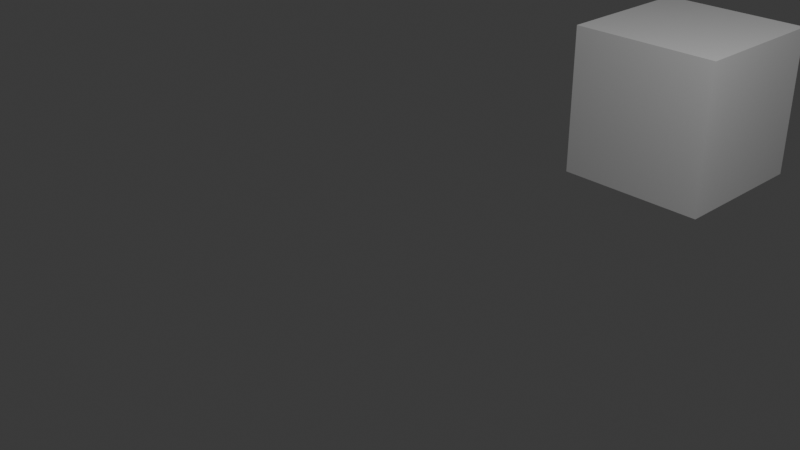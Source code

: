 # Source: Untitled.blend  (saved by Blender 5.1.29; exported with 4.5.12 LTS)
import bpy
from mathutils import Matrix  # noqa: F401  (used for matrix-valued properties, if any)

bpy.ops.wm.read_factory_settings(use_empty=True)
scene = bpy.context.scene
scene.name = 'Scene'

# ---- collections
col_collection = bpy.data.collections.new('Collection'); scene.collection.children.link(col_collection)

# ---- materials (node trees are filled in below, after node groups)
mat_material = bpy.data.materials.new('Material')
mat_material.alpha_threshold = 0.0
mat_material.use_backface_culling_lightprobe_volume = False
mat_material.roughness = 0.5
mat_material.line_color = (0.0, 0.0, 0.0, 1.0)

# ---- material node trees
mat_material.use_nodes = True; mat_material.node_tree.nodes.clear()
_N = mat_material.node_tree.nodes; _L = mat_material.node_tree.links
n0 = _N.new('ShaderNodeOutputMaterial'); n0.name = 'Material Output'; n0.location = (200, 100)
n1 = _N.new('ShaderNodeBsdfPrincipled'); n1.name = 'Principled BSDF'; n1.location = (-200, 100)
_L.new(n1.outputs[0], n0.inputs[0])
n0.is_active_output = True

# ---- world
world_world = bpy.data.worlds.new('World'); scene.world = world_world
world_world.use_nodes = True; world_world.node_tree.nodes.clear()
_N = world_world.node_tree.nodes; _L = world_world.node_tree.links
n0 = _N.new('ShaderNodeOutputWorld'); n0.name = 'World Output'; n0.location = (200, 100)
n1 = _N.new('ShaderNodeBackground'); n1.name = 'Background'; n1.location = (-200, 100)
n1.inputs[0].default_value = (0.05088, 0.05088, 0.05088, 1.0)
_L.new(n1.outputs[0], n0.inputs[0])
n0.is_active_output = True
world_world.color = (0.05088, 0.05088, 0.05088)
world_world.sun_shadow_jitter_overblur = 0.0

# ---- cameras
cam_camera = bpy.data.cameras.new('Camera')
cam_camera.clip_end = 100.0
cam_camera.ortho_scale = 7.314

# ---- lights
light_light = bpy.data.lights.new('Light', 'POINT')
light_light.energy = 1000.0
light_light.shadow_soft_size = 0.1

# ---- meshes
me_cube = bpy.data.meshes.new('Cube')
me_cube.from_pydata([(1.0, 1.0, 1.0), (1.0, 1.0, -1.0), (1.0, -1.0, 1.0), (1.0, -1.0, -1.0), (-1.0, 1.0, 1.0), (-1.0, 1.0, -1.0), (-1.0, -1.0, 1.0), (-1.0, -1.0, -1.0)], [], [(0, 4, 6, 2), (3, 2, 6, 7), (7, 6, 4, 5), (5, 1, 3, 7), (1, 0, 2, 3), (5, 4, 0, 1)])
_uv = me_cube.uv_layers.new(name='UVMap')
_uv.uv.foreach_set('vector', [0.625, 0.5, 0.875, 0.5, 0.875, 0.75, 0.625, 0.75, 0.375, 0.75, 0.625, 0.75, 0.625, 1.0, 0.375, 1.0, 0.375, 0.0, 0.625, 0.0, 0.625, 0.25, 0.375, 0.25, 0.125, 0.5, 0.375, 0.5, 0.375, 0.75, 0.125, 0.75, 0.375, 0.5, 0.625, 0.5, 0.625, 0.75, 0.375, 0.75, 0.375, 0.25, 0.625, 0.25, 0.625, 0.5, 0.375, 0.5])
me_cube.materials.append(mat_material)
me_cube.use_mirror_vertex_groups = False
me_cube.update()

# ---- objects
ob_cube = bpy.data.objects.new('Cube', me_cube)
ob_light = bpy.data.objects.new('Light', light_light)
ob_camera = bpy.data.objects.new('Camera', cam_camera)

# ---- transforms, parenting, visibility, modifiers, constraints
ob_cube.location = (0.0, 5.0, 0.0)
ob_cube.lock_rotations_4d = False
ob_cube.empty_display_type = 'ARROWS'
ob_cube.lineart.crease_threshold = 0.0
ob_light.location = (4.076, 1.005, 5.904)
ob_light.rotation_euler = (0.6503, 0.05522, 1.866)
ob_light.lock_rotations_4d = False
ob_light.empty_display_type = 'ARROWS'
ob_light.color = (0.0, 0.0, 0.0, 0.0)
ob_light.lineart.crease_threshold = 0.0
ob_camera.location = (7.359, -6.926, 4.958)
ob_camera.rotation_euler = (1.109, 0.0, 0.8149)
ob_camera.lock_rotations_4d = False
ob_camera.empty_display_type = 'ARROWS'
ob_camera.color = (0.0, 0.0, 0.0, 0.0)
ob_camera.display_type = 'WIRE'
ob_camera.lineart.crease_threshold = 0.0

# ---- collection membership
col_collection.objects.link(ob_cube)
col_collection.objects.link(ob_light)
col_collection.objects.link(ob_camera)

# ---- scene / render settings (as saved in the file)
scene.camera = ob_camera
scene.frame_start = 1; scene.frame_end = 250; scene.frame_set(1)
scene.render.engine = 'BLENDER_EEVEE_NEXT'
scene.render.bake_bias = 0.0
scene.render.bake_samples = 0
scene.cycles.sampling_pattern = 'TABULATED_SOBOL'
scene.eevee.use_volume_custom_range = False
bpy.context.view_layer.update()
